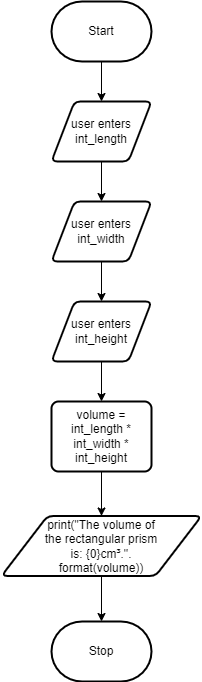

The diagram above was exported from draw.io. Its source (the exported page's mxGraphModel, read from the mxfile embedded in the PNG):
<mxGraphModel dx="1389" dy="357" grid="1" gridSize="10" guides="1" tooltips="1" connect="1" arrows="1" fold="1" page="1" pageScale="1" pageWidth="827" pageHeight="1169" math="0" shadow="0">
  <root>
    <mxCell id="0" />
    <mxCell id="1" parent="0" />
    <mxCell id="9" style="edgeStyle=none;html=1;exitX=0.5;exitY=1;exitDx=0;exitDy=0;exitPerimeter=0;entryX=0.5;entryY=0;entryDx=0;entryDy=0;" edge="1" parent="1" source="2" target="3">
      <mxGeometry relative="1" as="geometry" />
    </mxCell>
    <mxCell id="2" value="Start" style="strokeWidth=2;html=1;shape=mxgraph.flowchart.terminator;whiteSpace=wrap;" parent="1" vertex="1">
      <mxGeometry x="40" y="40" width="100" height="60" as="geometry" />
    </mxCell>
    <mxCell id="10" style="edgeStyle=none;html=1;exitX=0.5;exitY=1;exitDx=0;exitDy=0;entryX=0.5;entryY=0;entryDx=0;entryDy=0;" edge="1" parent="1" source="3" target="4">
      <mxGeometry relative="1" as="geometry" />
    </mxCell>
    <mxCell id="3" value="user enters int_length" style="shape=parallelogram;html=1;strokeWidth=2;perimeter=parallelogramPerimeter;whiteSpace=wrap;rounded=1;arcSize=12;size=0.23;" parent="1" vertex="1">
      <mxGeometry x="40" y="140" width="100" height="60" as="geometry" />
    </mxCell>
    <mxCell id="11" style="edgeStyle=none;html=1;exitX=0.5;exitY=1;exitDx=0;exitDy=0;entryX=0.5;entryY=0;entryDx=0;entryDy=0;" edge="1" parent="1" source="4" target="5">
      <mxGeometry relative="1" as="geometry" />
    </mxCell>
    <mxCell id="4" value="user enters int_width" style="shape=parallelogram;html=1;strokeWidth=2;perimeter=parallelogramPerimeter;whiteSpace=wrap;rounded=1;arcSize=12;size=0.23;" parent="1" vertex="1">
      <mxGeometry x="40" y="240" width="100" height="60" as="geometry" />
    </mxCell>
    <mxCell id="12" style="edgeStyle=none;html=1;exitX=0.5;exitY=1;exitDx=0;exitDy=0;entryX=0.5;entryY=0;entryDx=0;entryDy=0;" edge="1" parent="1" source="5" target="6">
      <mxGeometry relative="1" as="geometry" />
    </mxCell>
    <mxCell id="5" value="user enters int_height" style="shape=parallelogram;html=1;strokeWidth=2;perimeter=parallelogramPerimeter;whiteSpace=wrap;rounded=1;arcSize=12;size=0.23;" parent="1" vertex="1">
      <mxGeometry x="40" y="340" width="100" height="60" as="geometry" />
    </mxCell>
    <mxCell id="13" style="edgeStyle=none;html=1;exitX=0.5;exitY=1;exitDx=0;exitDy=0;entryX=0.5;entryY=0;entryDx=0;entryDy=0;" edge="1" parent="1" source="6" target="7">
      <mxGeometry relative="1" as="geometry" />
    </mxCell>
    <mxCell id="6" value="volume = int_length * int_width * int_height" style="rounded=1;whiteSpace=wrap;html=1;absoluteArcSize=1;arcSize=14;strokeWidth=2;" vertex="1" parent="1">
      <mxGeometry x="40" y="440" width="100" height="70" as="geometry" />
    </mxCell>
    <mxCell id="14" style="edgeStyle=none;html=1;exitX=0.5;exitY=1;exitDx=0;exitDy=0;entryX=0.5;entryY=0;entryDx=0;entryDy=0;entryPerimeter=0;strokeColor=default;" edge="1" parent="1" source="7" target="8">
      <mxGeometry relative="1" as="geometry" />
    </mxCell>
    <mxCell id="7" value="print(&quot;The volume of &lt;br&gt;the rectangular prism &lt;br&gt;is: {0}cm³.&quot;.&lt;br&gt;format(volume))" style="shape=parallelogram;html=1;strokeWidth=2;perimeter=parallelogramPerimeter;whiteSpace=wrap;rounded=1;arcSize=12;size=0.23;" vertex="1" parent="1">
      <mxGeometry x="-10" y="554.5" width="200" height="60" as="geometry" />
    </mxCell>
    <mxCell id="8" value="Stop" style="strokeWidth=2;html=1;shape=mxgraph.flowchart.terminator;whiteSpace=wrap;" vertex="1" parent="1">
      <mxGeometry x="40" y="660" width="100" height="60" as="geometry" />
    </mxCell>
  </root>
</mxGraphModel>